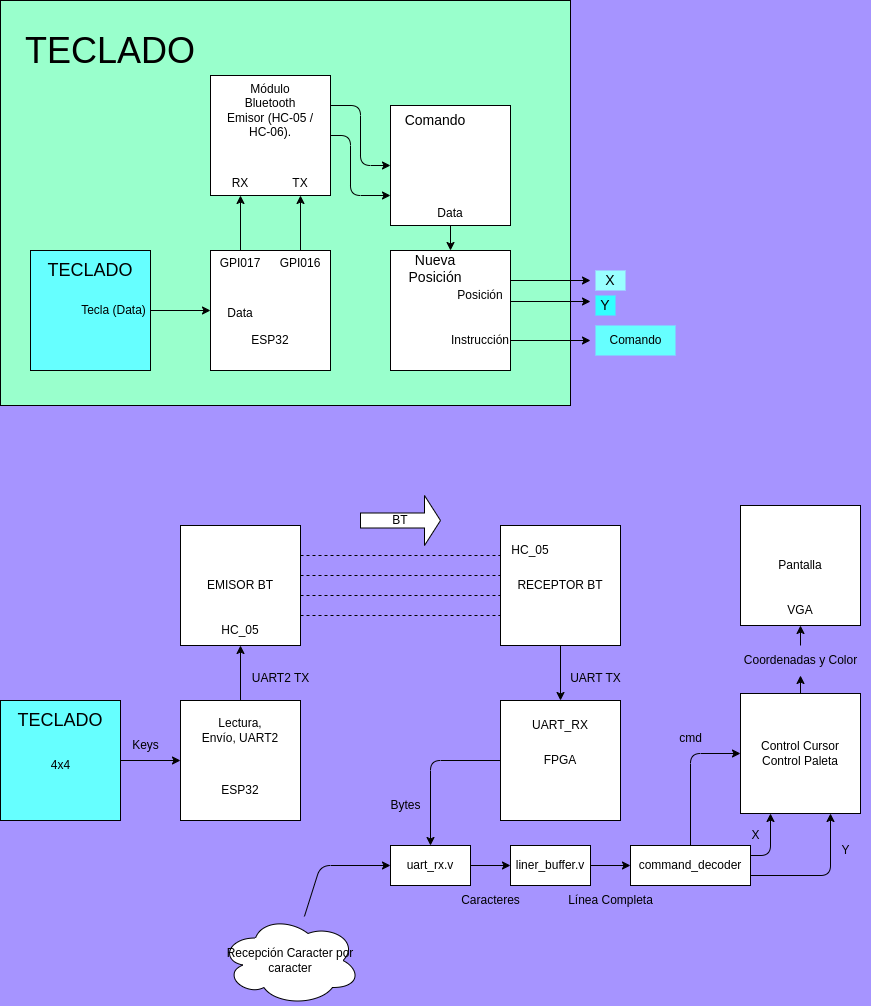

The diagram above was exported from draw.io. Its source (the exported page's mxGraphModel, read from the mxfile embedded in the PNG):
<mxGraphModel dx="942" dy="332" grid="1" gridSize="10" guides="1" tooltips="1" connect="1" arrows="1" fold="1" page="1" pageScale="1" pageWidth="1654" pageHeight="1169" background="#A694FF" math="0" shadow="0">
  <root>
    <mxCell id="0" />
    <mxCell id="1" parent="0" />
    <mxCell id="158" value="" style="rounded=0;whiteSpace=wrap;html=1;fillColor=#99FFCC;" parent="1" vertex="1">
      <mxGeometry x="150" y="395" width="570" height="405" as="geometry" />
    </mxCell>
    <mxCell id="163" style="edgeStyle=none;html=1;" parent="1" source="112" target="162" edge="1">
      <mxGeometry relative="1" as="geometry" />
    </mxCell>
    <mxCell id="112" value="" style="whiteSpace=wrap;html=1;aspect=fixed;fillColor=#66FFFF;" parent="1" vertex="1">
      <mxGeometry x="180" y="645" width="120" height="120" as="geometry" />
    </mxCell>
    <mxCell id="119" value="Tecla (Data)" style="text;html=1;align=center;verticalAlign=middle;resizable=0;points=[];autosize=1;strokeColor=none;fillColor=none;" parent="1" vertex="1">
      <mxGeometry x="218" y="690" width="90" height="30" as="geometry" />
    </mxCell>
    <mxCell id="187" style="edgeStyle=none;html=1;entryX=0;entryY=0.5;entryDx=0;entryDy=0;exitX=1;exitY=0.25;exitDx=0;exitDy=0;" parent="1" source="195" target="181" edge="1">
      <mxGeometry relative="1" as="geometry">
        <Array as="points">
          <mxPoint x="510" y="500" />
          <mxPoint x="510" y="560" />
        </Array>
        <mxPoint x="482" y="704.49" as="sourcePoint" />
      </mxGeometry>
    </mxCell>
    <mxCell id="201" style="edgeStyle=none;html=1;exitX=0.25;exitY=0;exitDx=0;exitDy=0;entryX=0.25;entryY=1;entryDx=0;entryDy=0;" parent="1" source="162" target="195" edge="1">
      <mxGeometry relative="1" as="geometry" />
    </mxCell>
    <mxCell id="162" value="" style="rounded=0;whiteSpace=wrap;html=1;" parent="1" vertex="1">
      <mxGeometry x="360" y="645" width="120" height="120" as="geometry" />
    </mxCell>
    <mxCell id="164" value="&lt;font style=&quot;font-size: 18px;&quot;&gt;TECLADO&lt;/font&gt;" style="text;html=1;align=center;verticalAlign=middle;whiteSpace=wrap;rounded=0;" parent="1" vertex="1">
      <mxGeometry x="210" y="650" width="60" height="30" as="geometry" />
    </mxCell>
    <mxCell id="183" style="edgeStyle=none;html=1;entryX=0.5;entryY=0;entryDx=0;entryDy=0;exitX=0.5;exitY=1;exitDx=0;exitDy=0;" parent="1" source="185" target="167" edge="1">
      <mxGeometry relative="1" as="geometry">
        <mxPoint x="480" y="731.4705882352941" as="sourcePoint" />
      </mxGeometry>
    </mxCell>
    <mxCell id="188" style="edgeStyle=none;html=1;entryX=0;entryY=0.75;entryDx=0;entryDy=0;exitX=1;exitY=0.5;exitDx=0;exitDy=0;" parent="1" source="195" target="181" edge="1">
      <mxGeometry relative="1" as="geometry">
        <Array as="points">
          <mxPoint x="500" y="530" />
          <mxPoint x="500" y="590" />
        </Array>
        <mxPoint x="480" y="730" as="sourcePoint" />
      </mxGeometry>
    </mxCell>
    <mxCell id="166" value="&lt;font style=&quot;font-size: 36px;&quot;&gt;TECLADO&lt;/font&gt;" style="text;html=1;align=center;verticalAlign=middle;whiteSpace=wrap;rounded=0;" parent="1" vertex="1">
      <mxGeometry x="230" y="430" width="60" height="30" as="geometry" />
    </mxCell>
    <mxCell id="173" style="edgeStyle=none;html=1;exitX=1;exitY=0.75;exitDx=0;exitDy=0;" parent="1" source="167" edge="1">
      <mxGeometry relative="1" as="geometry">
        <mxPoint x="740" y="735" as="targetPoint" />
      </mxGeometry>
    </mxCell>
    <mxCell id="167" value="" style="rounded=0;whiteSpace=wrap;html=1;" parent="1" vertex="1">
      <mxGeometry x="540" y="645" width="120" height="120" as="geometry" />
    </mxCell>
    <mxCell id="169" value="&lt;font style=&quot;font-size: 14px;&quot;&gt;Nueva Posición&lt;/font&gt;" style="text;html=1;align=center;verticalAlign=middle;whiteSpace=wrap;rounded=0;" parent="1" vertex="1">
      <mxGeometry x="540" y="647.5" width="90" height="30" as="geometry" />
    </mxCell>
    <mxCell id="171" style="edgeStyle=none;html=1;exitX=1;exitY=0.25;exitDx=0;exitDy=0;" parent="1" source="167" edge="1">
      <mxGeometry relative="1" as="geometry">
        <mxPoint x="740" y="675" as="targetPoint" />
      </mxGeometry>
    </mxCell>
    <mxCell id="174" value="Posición" style="text;html=1;align=center;verticalAlign=middle;whiteSpace=wrap;rounded=0;" parent="1" vertex="1">
      <mxGeometry x="610" y="677.5" width="40" height="25" as="geometry" />
    </mxCell>
    <mxCell id="175" value="&lt;font style=&quot;font-size: 14px;&quot;&gt;X&lt;/font&gt;" style="text;html=1;align=center;verticalAlign=middle;whiteSpace=wrap;rounded=0;fillColor=#99FFFF;" parent="1" vertex="1">
      <mxGeometry x="745" y="665" width="30" height="20" as="geometry" />
    </mxCell>
    <mxCell id="178" value="&lt;font style=&quot;font-size: 14px;&quot;&gt;Y&lt;/font&gt;" style="text;html=1;align=center;verticalAlign=middle;whiteSpace=wrap;rounded=0;fillColor=#33FFFF;" parent="1" vertex="1">
      <mxGeometry x="745" y="690" width="20" height="20" as="geometry" />
    </mxCell>
    <mxCell id="181" value="" style="rounded=0;whiteSpace=wrap;html=1;" parent="1" vertex="1">
      <mxGeometry x="540" y="500" width="120" height="120" as="geometry" />
    </mxCell>
    <mxCell id="184" value="&lt;font style=&quot;font-size: 14px;&quot;&gt;Comando&lt;/font&gt;" style="text;html=1;align=center;verticalAlign=middle;whiteSpace=wrap;rounded=0;" parent="1" vertex="1">
      <mxGeometry x="540" y="500" width="90" height="30" as="geometry" />
    </mxCell>
    <mxCell id="185" value="Data" style="text;html=1;align=center;verticalAlign=middle;whiteSpace=wrap;rounded=0;" parent="1" vertex="1">
      <mxGeometry x="580" y="595" width="40" height="25" as="geometry" />
    </mxCell>
    <mxCell id="172" style="edgeStyle=none;html=1;" parent="1" edge="1">
      <mxGeometry relative="1" as="geometry">
        <mxPoint x="740" y="696" as="targetPoint" />
        <mxPoint x="660" y="696" as="sourcePoint" />
      </mxGeometry>
    </mxCell>
    <mxCell id="195" value="" style="rounded=0;whiteSpace=wrap;html=1;" parent="1" vertex="1">
      <mxGeometry x="360" y="470" width="120" height="120" as="geometry" />
    </mxCell>
    <mxCell id="196" value="ESP32" style="text;html=1;align=center;verticalAlign=middle;whiteSpace=wrap;rounded=0;" parent="1" vertex="1">
      <mxGeometry x="375" y="720" width="90" height="30" as="geometry" />
    </mxCell>
    <mxCell id="203" style="edgeStyle=none;html=1;entryX=0.75;entryY=1;entryDx=0;entryDy=0;exitX=0.75;exitY=0;exitDx=0;exitDy=0;" parent="1" source="162" target="195" edge="1">
      <mxGeometry relative="1" as="geometry">
        <mxPoint x="444" y="640" as="sourcePoint" />
      </mxGeometry>
    </mxCell>
    <mxCell id="205" value="Comando" style="text;html=1;align=center;verticalAlign=middle;resizable=0;points=[];autosize=1;strokeColor=none;fillColor=#66FFFF;" parent="1" vertex="1">
      <mxGeometry x="745" y="720" width="80" height="30" as="geometry" />
    </mxCell>
    <mxCell id="165" value="Módulo Bluetooth Emisor (HC-05 / HC-06)." style="text;html=1;align=center;verticalAlign=middle;whiteSpace=wrap;rounded=0;" parent="1" vertex="1">
      <mxGeometry x="375" y="490" width="90" height="30" as="geometry" />
    </mxCell>
    <mxCell id="206" value="Data" style="text;html=1;align=center;verticalAlign=middle;whiteSpace=wrap;rounded=0;" parent="1" vertex="1">
      <mxGeometry x="370" y="695" width="40" height="25" as="geometry" />
    </mxCell>
    <mxCell id="208" value="GPI017" style="text;html=1;align=center;verticalAlign=middle;whiteSpace=wrap;rounded=0;" parent="1" vertex="1">
      <mxGeometry x="370" y="645" width="40" height="25" as="geometry" />
    </mxCell>
    <mxCell id="209" value="RX" style="text;html=1;align=center;verticalAlign=middle;whiteSpace=wrap;rounded=0;" parent="1" vertex="1">
      <mxGeometry x="370" y="565" width="40" height="25" as="geometry" />
    </mxCell>
    <mxCell id="210" value="GPI016" style="text;html=1;align=center;verticalAlign=middle;whiteSpace=wrap;rounded=0;" parent="1" vertex="1">
      <mxGeometry x="430" y="645" width="40" height="25" as="geometry" />
    </mxCell>
    <mxCell id="211" value="TX" style="text;html=1;align=center;verticalAlign=middle;whiteSpace=wrap;rounded=0;" parent="1" vertex="1">
      <mxGeometry x="430" y="565" width="40" height="25" as="geometry" />
    </mxCell>
    <mxCell id="212" value="Instrucción" style="text;html=1;align=center;verticalAlign=middle;whiteSpace=wrap;rounded=0;" parent="1" vertex="1">
      <mxGeometry x="610" y="722.5" width="40" height="25" as="geometry" />
    </mxCell>
    <mxCell id="215" style="edgeStyle=none;html=1;" parent="1" source="216" target="220" edge="1">
      <mxGeometry relative="1" as="geometry" />
    </mxCell>
    <mxCell id="216" value="" style="whiteSpace=wrap;html=1;aspect=fixed;fillColor=#66FFFF;" parent="1" vertex="1">
      <mxGeometry x="150" y="1095" width="120" height="120" as="geometry" />
    </mxCell>
    <mxCell id="217" value="4x4" style="text;html=1;align=center;verticalAlign=middle;resizable=0;points=[];autosize=1;strokeColor=none;fillColor=none;" parent="1" vertex="1">
      <mxGeometry x="190" y="1145" width="40" height="30" as="geometry" />
    </mxCell>
    <mxCell id="248" style="edgeStyle=none;html=1;exitX=0.5;exitY=0;exitDx=0;exitDy=0;entryX=0.5;entryY=1;entryDx=0;entryDy=0;" parent="1" source="220" target="236" edge="1">
      <mxGeometry relative="1" as="geometry" />
    </mxCell>
    <mxCell id="220" value="" style="rounded=0;whiteSpace=wrap;html=1;" parent="1" vertex="1">
      <mxGeometry x="330" y="1095" width="120" height="120" as="geometry" />
    </mxCell>
    <mxCell id="221" value="&lt;font style=&quot;font-size: 18px;&quot;&gt;TECLADO&lt;/font&gt;" style="text;html=1;align=center;verticalAlign=middle;whiteSpace=wrap;rounded=0;" parent="1" vertex="1">
      <mxGeometry x="180" y="1100" width="60" height="30" as="geometry" />
    </mxCell>
    <mxCell id="222" style="edgeStyle=none;html=1;entryX=0.5;entryY=0;entryDx=0;entryDy=0;exitX=0.5;exitY=1;exitDx=0;exitDy=0;" parent="1" target="226" edge="1">
      <mxGeometry relative="1" as="geometry">
        <mxPoint x="710" y="1040" as="sourcePoint" />
      </mxGeometry>
    </mxCell>
    <mxCell id="260" style="edgeStyle=none;html=1;entryX=0.5;entryY=0;entryDx=0;entryDy=0;" parent="1" source="226" target="259" edge="1">
      <mxGeometry relative="1" as="geometry">
        <Array as="points">
          <mxPoint x="580" y="1155" />
        </Array>
      </mxGeometry>
    </mxCell>
    <mxCell id="226" value="FPGA" style="rounded=0;whiteSpace=wrap;html=1;" parent="1" vertex="1">
      <mxGeometry x="650" y="1095" width="120" height="120" as="geometry" />
    </mxCell>
    <mxCell id="232" value="RECEPTOR BT" style="rounded=0;whiteSpace=wrap;html=1;" parent="1" vertex="1">
      <mxGeometry x="650" y="920" width="120" height="120" as="geometry" />
    </mxCell>
    <mxCell id="236" value="EMISOR BT" style="rounded=0;whiteSpace=wrap;html=1;" parent="1" vertex="1">
      <mxGeometry x="330" y="920" width="120" height="120" as="geometry" />
    </mxCell>
    <mxCell id="237" value="ESP32" style="text;html=1;align=center;verticalAlign=middle;whiteSpace=wrap;rounded=0;" parent="1" vertex="1">
      <mxGeometry x="345" y="1170" width="90" height="30" as="geometry" />
    </mxCell>
    <mxCell id="241" value="Lectura, Envío, UART2" style="text;html=1;align=center;verticalAlign=middle;whiteSpace=wrap;rounded=0;" parent="1" vertex="1">
      <mxGeometry x="350" y="1112.5" width="80" height="25" as="geometry" />
    </mxCell>
    <mxCell id="247" value="Keys" style="text;html=1;align=center;verticalAlign=middle;resizable=0;points=[];autosize=1;strokeColor=none;fillColor=none;" parent="1" vertex="1">
      <mxGeometry x="270" y="1125" width="50" height="30" as="geometry" />
    </mxCell>
    <mxCell id="249" value="UART2 TX" style="text;html=1;align=center;verticalAlign=middle;resizable=0;points=[];autosize=1;strokeColor=none;fillColor=none;" parent="1" vertex="1">
      <mxGeometry x="390" y="1058" width="80" height="30" as="geometry" />
    </mxCell>
    <mxCell id="250" value="HC_05" style="text;html=1;align=center;verticalAlign=middle;whiteSpace=wrap;rounded=0;" parent="1" vertex="1">
      <mxGeometry x="360" y="1010" width="60" height="30" as="geometry" />
    </mxCell>
    <mxCell id="251" value="" style="endArrow=none;dashed=1;html=1;entryX=0;entryY=0.25;entryDx=0;entryDy=0;" parent="1" target="232" edge="1">
      <mxGeometry width="50" height="50" relative="1" as="geometry">
        <mxPoint x="450" y="950" as="sourcePoint" />
        <mxPoint x="500" y="900" as="targetPoint" />
      </mxGeometry>
    </mxCell>
    <mxCell id="252" value="" style="endArrow=none;dashed=1;html=1;entryX=0;entryY=0.25;entryDx=0;entryDy=0;" parent="1" edge="1">
      <mxGeometry width="50" height="50" relative="1" as="geometry">
        <mxPoint x="450" y="970" as="sourcePoint" />
        <mxPoint x="650" y="970" as="targetPoint" />
      </mxGeometry>
    </mxCell>
    <mxCell id="253" value="" style="endArrow=none;dashed=1;html=1;entryX=0;entryY=0.25;entryDx=0;entryDy=0;" parent="1" edge="1">
      <mxGeometry width="50" height="50" relative="1" as="geometry">
        <mxPoint x="450" y="1010" as="sourcePoint" />
        <mxPoint x="650" y="1010" as="targetPoint" />
      </mxGeometry>
    </mxCell>
    <mxCell id="254" value="" style="endArrow=none;dashed=1;html=1;entryX=0;entryY=0.25;entryDx=0;entryDy=0;" parent="1" edge="1">
      <mxGeometry width="50" height="50" relative="1" as="geometry">
        <mxPoint x="450" y="990" as="sourcePoint" />
        <mxPoint x="650" y="990" as="targetPoint" />
      </mxGeometry>
    </mxCell>
    <mxCell id="255" value="BT" style="shape=singleArrow;whiteSpace=wrap;html=1;" parent="1" vertex="1">
      <mxGeometry x="510" y="890" width="80" height="50" as="geometry" />
    </mxCell>
    <mxCell id="256" value="HC_05" style="text;html=1;align=center;verticalAlign=middle;whiteSpace=wrap;rounded=0;" parent="1" vertex="1">
      <mxGeometry x="650" y="930" width="60" height="30" as="geometry" />
    </mxCell>
    <mxCell id="257" value="UART_RX" style="text;html=1;align=center;verticalAlign=middle;whiteSpace=wrap;rounded=0;" parent="1" vertex="1">
      <mxGeometry x="680" y="1105" width="60" height="30" as="geometry" />
    </mxCell>
    <mxCell id="258" value="UART TX" style="text;html=1;align=center;verticalAlign=middle;resizable=0;points=[];autosize=1;strokeColor=none;fillColor=none;" parent="1" vertex="1">
      <mxGeometry x="710" y="1058" width="70" height="30" as="geometry" />
    </mxCell>
    <mxCell id="265" style="edgeStyle=none;html=1;exitX=1;exitY=0.5;exitDx=0;exitDy=0;entryX=0;entryY=0.5;entryDx=0;entryDy=0;" parent="1" source="259" target="264" edge="1">
      <mxGeometry relative="1" as="geometry" />
    </mxCell>
    <mxCell id="259" value="uart_rx.v" style="rounded=0;whiteSpace=wrap;html=1;" parent="1" vertex="1">
      <mxGeometry x="540" y="1240" width="80" height="40" as="geometry" />
    </mxCell>
    <mxCell id="261" value="Bytes" style="text;html=1;align=center;verticalAlign=middle;resizable=0;points=[];autosize=1;strokeColor=none;fillColor=none;" parent="1" vertex="1">
      <mxGeometry x="530" y="1185" width="50" height="30" as="geometry" />
    </mxCell>
    <mxCell id="268" style="edgeStyle=none;html=1;entryX=0;entryY=0.5;entryDx=0;entryDy=0;" parent="1" source="264" target="267" edge="1">
      <mxGeometry relative="1" as="geometry" />
    </mxCell>
    <mxCell id="264" value="liner_buffer.v" style="rounded=0;whiteSpace=wrap;html=1;" parent="1" vertex="1">
      <mxGeometry x="660" y="1240" width="80" height="40" as="geometry" />
    </mxCell>
    <mxCell id="266" value="Caracteres" style="text;html=1;align=center;verticalAlign=middle;resizable=0;points=[];autosize=1;strokeColor=none;fillColor=none;" parent="1" vertex="1">
      <mxGeometry x="600" y="1280" width="80" height="30" as="geometry" />
    </mxCell>
    <mxCell id="271" style="edgeStyle=none;html=1;entryX=0;entryY=0.5;entryDx=0;entryDy=0;" parent="1" source="267" target="270" edge="1">
      <mxGeometry relative="1" as="geometry">
        <Array as="points">
          <mxPoint x="840" y="1148" />
        </Array>
      </mxGeometry>
    </mxCell>
    <mxCell id="272" style="edgeStyle=none;html=1;exitX=1;exitY=0.25;exitDx=0;exitDy=0;entryX=0.25;entryY=1;entryDx=0;entryDy=0;" parent="1" source="267" target="270" edge="1">
      <mxGeometry relative="1" as="geometry">
        <Array as="points">
          <mxPoint x="920" y="1250" />
        </Array>
      </mxGeometry>
    </mxCell>
    <mxCell id="273" style="edgeStyle=none;html=1;exitX=1;exitY=0.75;exitDx=0;exitDy=0;entryX=0.75;entryY=1;entryDx=0;entryDy=0;" parent="1" source="267" target="270" edge="1">
      <mxGeometry relative="1" as="geometry">
        <Array as="points">
          <mxPoint x="980" y="1270" />
        </Array>
      </mxGeometry>
    </mxCell>
    <mxCell id="267" value="command_decoder" style="rounded=0;whiteSpace=wrap;html=1;" parent="1" vertex="1">
      <mxGeometry x="780" y="1240" width="120" height="40" as="geometry" />
    </mxCell>
    <mxCell id="269" value="Línea Completa" style="text;html=1;align=center;verticalAlign=middle;resizable=0;points=[];autosize=1;strokeColor=none;fillColor=none;" parent="1" vertex="1">
      <mxGeometry x="705" y="1280" width="110" height="30" as="geometry" />
    </mxCell>
    <mxCell id="280" style="edgeStyle=none;html=1;exitX=0.5;exitY=0;exitDx=0;exitDy=0;entryX=0.5;entryY=1;entryDx=0;entryDy=0;" parent="1" source="281" target="279" edge="1">
      <mxGeometry relative="1" as="geometry" />
    </mxCell>
    <mxCell id="270" value="Control Cursor&lt;div&gt;Control Paleta&lt;/div&gt;" style="rounded=0;whiteSpace=wrap;html=1;" parent="1" vertex="1">
      <mxGeometry x="890" y="1088" width="120" height="120" as="geometry" />
    </mxCell>
    <mxCell id="274" value="cmd" style="text;html=1;align=center;verticalAlign=middle;resizable=0;points=[];autosize=1;strokeColor=none;fillColor=none;" parent="1" vertex="1">
      <mxGeometry x="815" y="1118" width="50" height="30" as="geometry" />
    </mxCell>
    <mxCell id="275" value="X" style="text;html=1;align=center;verticalAlign=middle;resizable=0;points=[];autosize=1;strokeColor=none;fillColor=none;" parent="1" vertex="1">
      <mxGeometry x="890" y="1215" width="30" height="30" as="geometry" />
    </mxCell>
    <mxCell id="276" value="Y" style="text;html=1;align=center;verticalAlign=middle;resizable=0;points=[];autosize=1;strokeColor=none;fillColor=none;" parent="1" vertex="1">
      <mxGeometry x="980" y="1230" width="30" height="30" as="geometry" />
    </mxCell>
    <mxCell id="278" value="Pantalla" style="rounded=0;whiteSpace=wrap;html=1;" parent="1" vertex="1">
      <mxGeometry x="890" y="900" width="120" height="120" as="geometry" />
    </mxCell>
    <mxCell id="279" value="VGA" style="text;html=1;align=center;verticalAlign=middle;whiteSpace=wrap;rounded=0;" parent="1" vertex="1">
      <mxGeometry x="920" y="990" width="60" height="30" as="geometry" />
    </mxCell>
    <mxCell id="282" value="" style="edgeStyle=none;html=1;exitX=0.5;exitY=0;exitDx=0;exitDy=0;entryX=0.5;entryY=1;entryDx=0;entryDy=0;" parent="1" source="270" target="281" edge="1">
      <mxGeometry relative="1" as="geometry">
        <mxPoint x="950" y="1088" as="sourcePoint" />
        <mxPoint x="950" y="1040" as="targetPoint" />
      </mxGeometry>
    </mxCell>
    <mxCell id="281" value="Coordenadas y Color" style="text;html=1;align=center;verticalAlign=middle;resizable=0;points=[];autosize=1;strokeColor=none;fillColor=none;" parent="1" vertex="1">
      <mxGeometry x="880" y="1040" width="140" height="30" as="geometry" />
    </mxCell>
    <mxCell id="284" style="edgeStyle=none;html=1;entryX=0;entryY=0.5;entryDx=0;entryDy=0;" parent="1" source="283" target="259" edge="1">
      <mxGeometry relative="1" as="geometry">
        <Array as="points">
          <mxPoint x="470" y="1260" />
        </Array>
      </mxGeometry>
    </mxCell>
    <mxCell id="283" value="Recepción Caracter por caracter" style="ellipse;shape=cloud;whiteSpace=wrap;html=1;" parent="1" vertex="1">
      <mxGeometry x="370" y="1310" width="140" height="90" as="geometry" />
    </mxCell>
  </root>
</mxGraphModel>